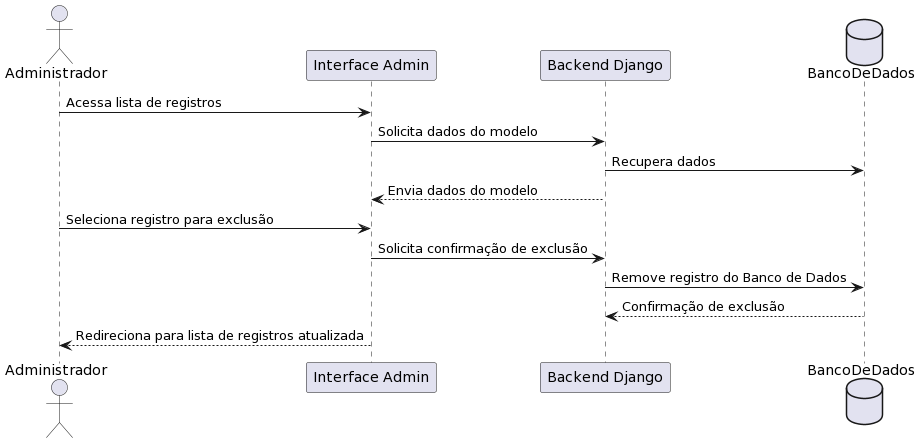

The diagram above was rendered by PlantUML. Its source (embedded in the PNG):
@startuml
actor Administrador

participant "Interface Admin" as InterfaceAdmin
participant "Backend Django" as BackendDjango
database BancoDeDados

Administrador -> InterfaceAdmin: Acessa lista de registros
InterfaceAdmin -> BackendDjango: Solicita dados do modelo
BackendDjango -> BancoDeDados: Recupera dados
BackendDjango --> InterfaceAdmin: Envia dados do modelo
Administrador -> InterfaceAdmin: Seleciona registro para exclusão
InterfaceAdmin -> BackendDjango: Solicita confirmação de exclusão
BackendDjango -> BancoDeDados: Remove registro do Banco de Dados
BancoDeDados --> BackendDjango: Confirmação de exclusão
InterfaceAdmin --> Administrador: Redireciona para lista de registros atualizada
@enduml